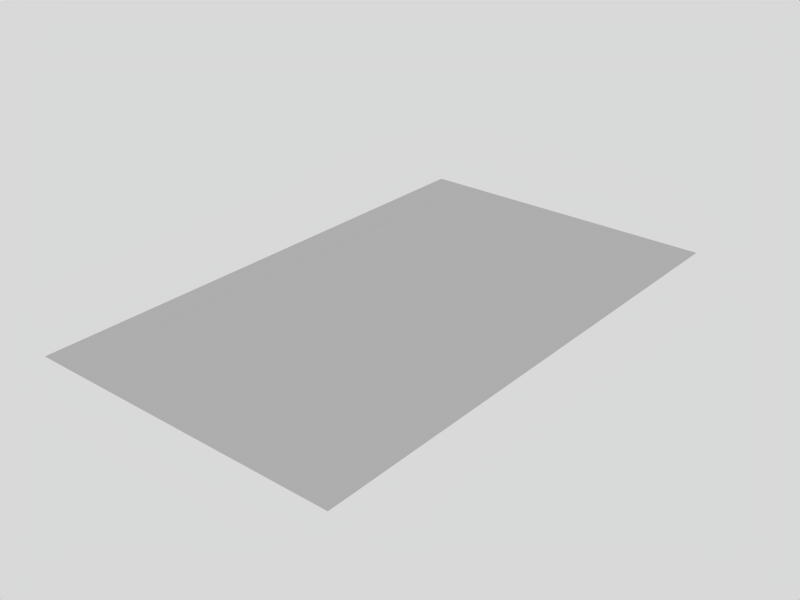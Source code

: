 # Source: Book_Right.blend  (saved by Blender 2.62.0; exported with 4.5.12 LTS)
import bpy
from mathutils import Matrix  # noqa: F401  (used for matrix-valued properties, if any)

bpy.ops.wm.read_factory_settings(use_empty=True)
scene = bpy.context.scene
scene.name = 'Scene'

# ---- collections
col_collection_1 = bpy.data.collections.new('Collection 1'); scene.collection.children.link(col_collection_1)

# ---- materials (node trees are filled in below, after node groups)
mat_material = bpy.data.materials.new('Material')
mat_material.alpha_threshold = 0.0
mat_material.roughness = 0.5
mat_material.line_color = (0.0, 0.0, 0.0, 1.0)

# ---- material node trees

# ---- world
world_world = bpy.data.worlds.new('World'); scene.world = world_world
world_world.color = (0.85, 0.85, 0.85)
world_world.use_sun_shadow = False
world_world.sun_shadow_jitter_overblur = 0.0
world_world.cycles.sampling_method = 'MANUAL'
world_world.cycles.sample_map_resolution = 256

# ---- meshes
me_plane = bpy.data.meshes.new('Plane')
me_plane.from_pydata([(-0.2756, -0.09187, 0.0), (-0.2756, 0.2756, 0.0), (0.09187, -0.09187, 0.0), (-0.2756, -0.4594, 0.0), (0.09187, 0.2756, 0.0), (0.09187, -0.4594, 0.0), (-0.2756, 0.09187, 0.0), (-0.09187, -0.09187, 0.0), (-0.2756, 0.4594, 0.0), (0.2756, -0.09187, 0.0), (-0.2756, -0.2756, 0.0), (0.2756, 0.2756, 0.0), (-0.09187, 0.2756, 0.0), (0.09187, 0.09187, 0.0), (0.09187, 0.4594, 0.0), (0.2756, -0.4594, 0.0), (-0.09187, -0.4594, 0.0), (0.09187, -0.2756, 0.0), (0.2756, 0.4594, 0.0), (0.2756, -0.2756, 0.0), (0.2756, 0.09187, 0.0), (-0.09187, 0.09187, 0.0), (-0.09187, 0.4594, 0.0), (-0.09187, -0.2756, 0.0)], [], [(21, 12, 4), (23, 7, 2), (4, 14, 18), (5, 17, 19), (17, 2, 9), (2, 13, 20), (13, 4, 11), (7, 21, 13), (0, 6, 21), (6, 1, 12), (12, 22, 14), (1, 8, 22), (16, 23, 17), (3, 10, 23), (10, 0, 7), (13, 21, 4), (17, 23, 2), (11, 4, 18), (15, 5, 19), (19, 17, 9), (9, 2, 20), (20, 13, 11), (2, 7, 13), (7, 0, 21), (21, 6, 12), (4, 12, 14), (12, 1, 22), (5, 16, 17), (16, 3, 23), (23, 10, 7)])
_uv = me_plane.uv_layers.new(name='UVMap')
_uv.uv.foreach_set('vector', [0.8832, 0.7343, 0.898, 0.7343, 0.898, 0.754, 0.8536, 0.7343, 0.8684, 0.7343, 0.8684, 0.754, 0.898, 0.754, 0.9128, 0.754, 0.9128, 0.7737, 0.8388, 0.754, 0.8536, 0.754, 0.8536, 0.7737, 0.8536, 0.754, 0.8684, 0.754, 0.8684, 0.7737, 0.8684, 0.754, 0.8832, 0.754, 0.8832, 0.7737, 0.8832, 0.754, 0.898, 0.754, 0.898, 0.7737, 0.8684, 0.7343, 0.8832, 0.7343, 0.8832, 0.754, 0.8684, 0.7145, 0.8832, 0.7145, 0.8832, 0.7343, 0.8832, 0.7145, 0.898, 0.7145, 0.898, 0.7343, 0.898, 0.7343, 0.9128, 0.7343, 0.9128, 0.754, 0.898, 0.7145, 0.9128, 0.7145, 0.9128, 0.7343, 0.8388, 0.7343, 0.8536, 0.7343, 0.8536, 0.754, 0.8388, 0.7145, 0.8536, 0.7145, 0.8536, 0.7343, 0.8536, 0.7145, 0.8684, 0.7145, 0.8684, 0.7343, 0.8832, 0.754, 0.8832, 0.7343, 0.898, 0.754, 0.8536, 0.754, 0.8536, 0.7343, 0.8684, 0.754, 0.898, 0.7737, 0.898, 0.754, 0.9128, 0.7737, 0.8388, 0.7737, 0.8388, 0.754, 0.8536, 0.7737, 0.8536, 0.7737, 0.8536, 0.754, 0.8684, 0.7737, 0.8684, 0.7737, 0.8684, 0.754, 0.8832, 0.7737, 0.8832, 0.7737, 0.8832, 0.754, 0.898, 0.7737, 0.8684, 0.754, 0.8684, 0.7343, 0.8832, 0.754, 0.8684, 0.7343, 0.8684, 0.7145, 0.8832, 0.7343, 0.8832, 0.7343, 0.8832, 0.7145, 0.898, 0.7343, 0.898, 0.754, 0.898, 0.7343, 0.9128, 0.754, 0.898, 0.7343, 0.898, 0.7145, 0.9128, 0.7343, 0.8388, 0.754, 0.8388, 0.7343, 0.8536, 0.754, 0.8388, 0.7343, 0.8388, 0.7145, 0.8536, 0.7343, 0.8536, 0.7343, 0.8536, 0.7145, 0.8684, 0.7343])
me_plane.materials.append(mat_material)
me_plane.use_remesh_preserve_volume = False
me_plane.use_remesh_preserve_attributes = False
me_plane.use_mirror_vertex_groups = False
me_plane.update()

# ---- objects
ob_background_paper = bpy.data.objects.new('Background_Paper', me_plane)

# ---- transforms, parenting, visibility, modifiers, constraints
ob_background_paper.location = (0.0, 0.0, 2e-07)
ob_background_paper.lineart.crease_threshold = 0.0

# ---- collection membership
col_collection_1.objects.link(ob_background_paper)

# ---- scene / render settings (as saved in the file)
scene.frame_start = 1; scene.frame_end = 74; scene.frame_set(76)
scene.render.engine = 'BLENDER_EEVEE_NEXT'
scene.render.image_settings.file_format = 'JPEG'
scene.render.image_settings.color_mode = 'RGB'
scene.render.image_settings.compression = 90
scene.render.resolution_x = 800
scene.render.resolution_y = 600
scene.render.pixel_aspect_x = 100.0
scene.render.pixel_aspect_y = 100.0
scene.render.fps = 25
scene.render.dither_intensity = 0.0
scene.render.use_compositing = False
scene.render.use_sequencer = False
scene.render.bake_margin = 2
scene.render.bake_bias = 0.0
scene.render.use_stamp_time = False
scene.render.use_stamp_date = False
scene.render.use_stamp_frame = False
scene.render.use_stamp_camera = False
scene.render.use_stamp_scene = False
scene.render.use_stamp_filename = False
scene.render.use_stamp_render_time = False
scene.render.stamp_font_size = 0
scene.cycles.use_denoising = False
scene.cycles.samples = 10
scene.cycles.sampling_pattern = 'TABULATED_SOBOL'
scene.cycles.light_sampling_threshold = 0.0
scene.cycles.use_adaptive_sampling = False
scene.cycles.use_light_tree = False
scene.cycles.blur_glossy = 0.0
scene.cycles.volume_bounces = 1
scene.cycles.pixel_filter_type = 'GAUSSIAN'
scene.cycles.sample_clamp_indirect = 0.0
scene.view_settings.view_transform = 'Raw'
bpy.context.view_layer.update()

# ---- added for rendering (the .blend has no active camera): camera
cam_auto = bpy.data.cameras.new('AutoCamera')
cam_auto.lens = 50.0
cam_auto.sensor_width = 36.0
cam_auto.clip_end = 1000.0
ob_auto_camera = bpy.data.objects.new('AutoCamera', cam_auto)
scene.collection.objects.link(ob_auto_camera)
ob_auto_camera.location = (0.991284, -1.18954, 0.793028)
ob_auto_camera.rotation_euler = (1.09748, -7.21219e-08, 0.694738)
scene.camera = ob_auto_camera
bpy.context.view_layer.update()
